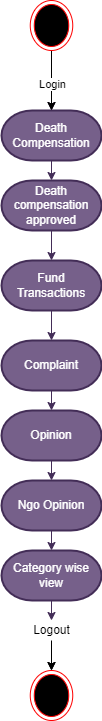

The diagram above was exported from draw.io. Its source (the exported page's mxGraphModel, read from the mxfile embedded in the PNG):
<mxGraphModel dx="868" dy="393" grid="1" gridSize="10" guides="1" tooltips="1" connect="1" arrows="1" fold="1" page="1" pageScale="1" pageWidth="850" pageHeight="1100" math="0" shadow="0">
  <root>
    <mxCell id="0" />
    <mxCell id="1" parent="0" />
    <mxCell id="4lnVRG3EDKHGtApGu5gX-18" style="edgeStyle=none;rounded=0;orthogonalLoop=1;jettySize=auto;html=1;exitX=0.5;exitY=1;exitDx=0;exitDy=0;exitPerimeter=0;entryX=0.5;entryY=0;entryDx=0;entryDy=0;entryPerimeter=0;fillColor=#76608a;strokeColor=#432D57;" edge="1" parent="1" target="4lnVRG3EDKHGtApGu5gX-9">
      <mxGeometry relative="1" as="geometry">
        <mxPoint x="400" y="200" as="sourcePoint" />
      </mxGeometry>
    </mxCell>
    <mxCell id="4lnVRG3EDKHGtApGu5gX-19" style="edgeStyle=none;rounded=0;orthogonalLoop=1;jettySize=auto;html=1;exitX=0.5;exitY=1;exitDx=0;exitDy=0;exitPerimeter=0;entryX=0.5;entryY=0;entryDx=0;entryDy=0;entryPerimeter=0;fillColor=#76608a;strokeColor=#432D57;" edge="1" parent="1" source="4lnVRG3EDKHGtApGu5gX-9" target="4lnVRG3EDKHGtApGu5gX-10">
      <mxGeometry relative="1" as="geometry" />
    </mxCell>
    <mxCell id="4lnVRG3EDKHGtApGu5gX-9" value="Death Compensation" style="strokeWidth=2;html=1;shape=mxgraph.flowchart.terminator;whiteSpace=wrap;fillColor=#76608a;fontColor=#ffffff;strokeColor=#432D57;" vertex="1" parent="1">
      <mxGeometry x="350" y="220" width="100" height="50" as="geometry" />
    </mxCell>
    <mxCell id="4lnVRG3EDKHGtApGu5gX-20" style="edgeStyle=none;rounded=0;orthogonalLoop=1;jettySize=auto;html=1;exitX=0.5;exitY=1;exitDx=0;exitDy=0;exitPerimeter=0;entryX=0.5;entryY=0;entryDx=0;entryDy=0;entryPerimeter=0;fillColor=#76608a;strokeColor=#432D57;" edge="1" parent="1" source="4lnVRG3EDKHGtApGu5gX-10" target="4lnVRG3EDKHGtApGu5gX-12">
      <mxGeometry relative="1" as="geometry" />
    </mxCell>
    <mxCell id="4lnVRG3EDKHGtApGu5gX-10" value="Death compensation approved" style="strokeWidth=2;html=1;shape=mxgraph.flowchart.terminator;whiteSpace=wrap;fillColor=#76608a;fontColor=#ffffff;strokeColor=#432D57;" vertex="1" parent="1">
      <mxGeometry x="350" y="290" width="100" height="50" as="geometry" />
    </mxCell>
    <mxCell id="4lnVRG3EDKHGtApGu5gX-22" style="edgeStyle=none;rounded=0;orthogonalLoop=1;jettySize=auto;html=1;exitX=0.5;exitY=1;exitDx=0;exitDy=0;exitPerimeter=0;entryX=0.5;entryY=0;entryDx=0;entryDy=0;entryPerimeter=0;fillColor=#76608a;strokeColor=#432D57;" edge="1" parent="1" source="4lnVRG3EDKHGtApGu5gX-11" target="4lnVRG3EDKHGtApGu5gX-13">
      <mxGeometry relative="1" as="geometry" />
    </mxCell>
    <mxCell id="4lnVRG3EDKHGtApGu5gX-11" value="Complaint" style="strokeWidth=2;html=1;shape=mxgraph.flowchart.terminator;whiteSpace=wrap;fillColor=#76608a;fontColor=#ffffff;strokeColor=#432D57;" vertex="1" parent="1">
      <mxGeometry x="350" y="450" width="100" height="50" as="geometry" />
    </mxCell>
    <mxCell id="4lnVRG3EDKHGtApGu5gX-21" style="edgeStyle=none;rounded=0;orthogonalLoop=1;jettySize=auto;html=1;exitX=0.5;exitY=1;exitDx=0;exitDy=0;exitPerimeter=0;entryX=0.5;entryY=0;entryDx=0;entryDy=0;entryPerimeter=0;fillColor=#76608a;strokeColor=#432D57;" edge="1" parent="1" source="4lnVRG3EDKHGtApGu5gX-12" target="4lnVRG3EDKHGtApGu5gX-11">
      <mxGeometry relative="1" as="geometry" />
    </mxCell>
    <mxCell id="4lnVRG3EDKHGtApGu5gX-12" value="Fund Transactions" style="strokeWidth=2;html=1;shape=mxgraph.flowchart.terminator;whiteSpace=wrap;fillColor=#76608a;fontColor=#ffffff;strokeColor=#432D57;" vertex="1" parent="1">
      <mxGeometry x="350" y="370" width="100" height="50" as="geometry" />
    </mxCell>
    <mxCell id="4lnVRG3EDKHGtApGu5gX-23" style="edgeStyle=none;rounded=0;orthogonalLoop=1;jettySize=auto;html=1;exitX=0.5;exitY=1;exitDx=0;exitDy=0;exitPerimeter=0;entryX=0.5;entryY=0;entryDx=0;entryDy=0;entryPerimeter=0;fillColor=#76608a;strokeColor=#432D57;" edge="1" parent="1" source="4lnVRG3EDKHGtApGu5gX-13" target="4lnVRG3EDKHGtApGu5gX-14">
      <mxGeometry relative="1" as="geometry" />
    </mxCell>
    <mxCell id="4lnVRG3EDKHGtApGu5gX-13" value="Opinion" style="strokeWidth=2;html=1;shape=mxgraph.flowchart.terminator;whiteSpace=wrap;fillColor=#76608a;fontColor=#ffffff;strokeColor=#432D57;" vertex="1" parent="1">
      <mxGeometry x="350" y="520" width="100" height="50" as="geometry" />
    </mxCell>
    <mxCell id="4lnVRG3EDKHGtApGu5gX-24" style="edgeStyle=none;rounded=0;orthogonalLoop=1;jettySize=auto;html=1;exitX=0.5;exitY=1;exitDx=0;exitDy=0;exitPerimeter=0;entryX=0.5;entryY=0;entryDx=0;entryDy=0;entryPerimeter=0;fillColor=#76608a;strokeColor=#432D57;" edge="1" parent="1" source="4lnVRG3EDKHGtApGu5gX-14" target="4lnVRG3EDKHGtApGu5gX-15">
      <mxGeometry relative="1" as="geometry" />
    </mxCell>
    <mxCell id="4lnVRG3EDKHGtApGu5gX-14" value="Ngo Opinion" style="strokeWidth=2;html=1;shape=mxgraph.flowchart.terminator;whiteSpace=wrap;fillColor=#76608a;fontColor=#ffffff;strokeColor=#432D57;" vertex="1" parent="1">
      <mxGeometry x="350" y="590" width="100" height="50" as="geometry" />
    </mxCell>
    <mxCell id="4lnVRG3EDKHGtApGu5gX-25" style="edgeStyle=none;rounded=0;orthogonalLoop=1;jettySize=auto;html=1;exitX=0.5;exitY=1;exitDx=0;exitDy=0;exitPerimeter=0;entryX=0.5;entryY=0;entryDx=0;entryDy=0;entryPerimeter=0;fillColor=#76608a;strokeColor=#432D57;" edge="1" parent="1" source="4lnVRG3EDKHGtApGu5gX-15">
      <mxGeometry relative="1" as="geometry">
        <mxPoint x="400" y="730" as="targetPoint" />
      </mxGeometry>
    </mxCell>
    <mxCell id="4lnVRG3EDKHGtApGu5gX-15" value="Category wise view" style="strokeWidth=2;html=1;shape=mxgraph.flowchart.terminator;whiteSpace=wrap;fillColor=#76608a;fontColor=#ffffff;strokeColor=#432D57;" vertex="1" parent="1">
      <mxGeometry x="350" y="660" width="100" height="50" as="geometry" />
    </mxCell>
    <mxCell id="4lnVRG3EDKHGtApGu5gX-27" value="" style="edgeStyle=none;rounded=0;orthogonalLoop=1;jettySize=auto;html=1;" edge="1" parent="1" source="4lnVRG3EDKHGtApGu5gX-26" target="4lnVRG3EDKHGtApGu5gX-9">
      <mxGeometry relative="1" as="geometry" />
    </mxCell>
    <mxCell id="4lnVRG3EDKHGtApGu5gX-28" value="Login" style="edgeLabel;html=1;align=center;verticalAlign=middle;resizable=0;points=[];" vertex="1" connectable="0" parent="4lnVRG3EDKHGtApGu5gX-27">
      <mxGeometry x="-0.275" y="-2" relative="1" as="geometry">
        <mxPoint x="2" y="11" as="offset" />
      </mxGeometry>
    </mxCell>
    <mxCell id="4lnVRG3EDKHGtApGu5gX-26" value="" style="ellipse;html=1;shape=endState;fillColor=#000000;strokeColor=#ff0000;" vertex="1" parent="1">
      <mxGeometry x="378.75" y="110" width="42.5" height="50" as="geometry" />
    </mxCell>
    <mxCell id="4lnVRG3EDKHGtApGu5gX-32" value="" style="edgeStyle=none;rounded=0;orthogonalLoop=1;jettySize=auto;html=1;" edge="1" parent="1" source="4lnVRG3EDKHGtApGu5gX-30">
      <mxGeometry relative="1" as="geometry">
        <mxPoint x="400" y="780" as="targetPoint" />
      </mxGeometry>
    </mxCell>
    <mxCell id="4lnVRG3EDKHGtApGu5gX-30" value="Logout" style="text;html=1;align=center;verticalAlign=middle;resizable=0;points=[];autosize=1;strokeColor=none;fillColor=none;" vertex="1" parent="1">
      <mxGeometry x="375" y="730" width="50" height="20" as="geometry" />
    </mxCell>
    <mxCell id="4lnVRG3EDKHGtApGu5gX-31" value="" style="endArrow=classic;html=1;rounded=0;entryX=0.5;entryY=0;entryDx=0;entryDy=0;" edge="1" parent="1">
      <mxGeometry width="50" height="50" relative="1" as="geometry">
        <mxPoint x="400" y="760" as="sourcePoint" />
        <mxPoint x="400" y="780" as="targetPoint" />
      </mxGeometry>
    </mxCell>
    <mxCell id="4lnVRG3EDKHGtApGu5gX-33" value="" style="ellipse;html=1;shape=endState;fillColor=#000000;strokeColor=#ff0000;" vertex="1" parent="1">
      <mxGeometry x="378.75" y="780" width="42.5" height="50" as="geometry" />
    </mxCell>
  </root>
</mxGraphModel>